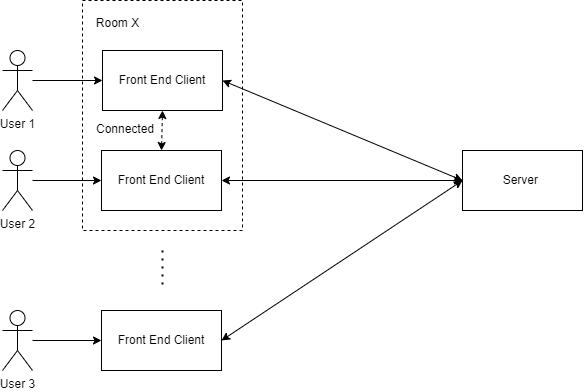

The diagram above was exported from draw.io. Its source (the exported page's mxGraphModel, read from the mxfile embedded in the PNG):
<mxGraphModel dx="955" dy="573" grid="1" gridSize="10" guides="1" tooltips="1" connect="1" arrows="1" fold="1" page="1" pageScale="1" pageWidth="827" pageHeight="1169" math="0" shadow="0">
  <root>
    <mxCell id="0" />
    <mxCell id="1" parent="0" />
    <mxCell id="X-Evy47AMK6jG20xHEA4-7" value="" style="rounded=0;whiteSpace=wrap;html=1;fillColor=none;dashed=1;" vertex="1" parent="1">
      <mxGeometry x="100" y="110" width="160" height="230" as="geometry" />
    </mxCell>
    <mxCell id="FpCzfQl2fHxvJrjXKiPh-1" value="Front End Client" style="rounded=0;whiteSpace=wrap;html=1;" parent="1" vertex="1">
      <mxGeometry x="120" y="160" width="120" height="60" as="geometry" />
    </mxCell>
    <mxCell id="FpCzfQl2fHxvJrjXKiPh-2" value="Front End Client" style="rounded=0;whiteSpace=wrap;html=1;" parent="1" vertex="1">
      <mxGeometry x="119" y="260" width="120" height="60" as="geometry" />
    </mxCell>
    <mxCell id="FpCzfQl2fHxvJrjXKiPh-5" value="" style="endArrow=none;dashed=1;html=1;dashPattern=1 3;strokeWidth=2;rounded=0;" parent="1" edge="1">
      <mxGeometry width="50" height="50" relative="1" as="geometry">
        <mxPoint x="180" y="360" as="sourcePoint" />
        <mxPoint x="180" y="400" as="targetPoint" />
      </mxGeometry>
    </mxCell>
    <mxCell id="FpCzfQl2fHxvJrjXKiPh-6" value="Front End Client" style="rounded=0;whiteSpace=wrap;html=1;" parent="1" vertex="1">
      <mxGeometry x="119" y="420" width="120" height="60" as="geometry" />
    </mxCell>
    <mxCell id="X-Evy47AMK6jG20xHEA4-1" value="Server&amp;nbsp;" style="rounded=0;whiteSpace=wrap;html=1;" vertex="1" parent="1">
      <mxGeometry x="480" y="260" width="120" height="60" as="geometry" />
    </mxCell>
    <mxCell id="X-Evy47AMK6jG20xHEA4-2" value="" style="endArrow=classic;startArrow=classic;html=1;rounded=0;exitX=1;exitY=0.5;exitDx=0;exitDy=0;entryX=0;entryY=0.5;entryDx=0;entryDy=0;" edge="1" parent="1" source="FpCzfQl2fHxvJrjXKiPh-1" target="X-Evy47AMK6jG20xHEA4-1">
      <mxGeometry width="50" height="50" relative="1" as="geometry">
        <mxPoint x="390" y="460" as="sourcePoint" />
        <mxPoint x="440" y="410" as="targetPoint" />
      </mxGeometry>
    </mxCell>
    <mxCell id="X-Evy47AMK6jG20xHEA4-3" value="" style="endArrow=classic;startArrow=classic;html=1;rounded=0;exitX=1;exitY=0.5;exitDx=0;exitDy=0;entryX=0;entryY=0.5;entryDx=0;entryDy=0;" edge="1" parent="1" source="FpCzfQl2fHxvJrjXKiPh-2" target="X-Evy47AMK6jG20xHEA4-1">
      <mxGeometry width="50" height="50" relative="1" as="geometry">
        <mxPoint x="250" y="200" as="sourcePoint" />
        <mxPoint x="490" y="300" as="targetPoint" />
      </mxGeometry>
    </mxCell>
    <mxCell id="X-Evy47AMK6jG20xHEA4-5" value="" style="endArrow=classic;startArrow=classic;html=1;rounded=0;exitX=1;exitY=0.5;exitDx=0;exitDy=0;entryX=0;entryY=0.5;entryDx=0;entryDy=0;" edge="1" parent="1" source="FpCzfQl2fHxvJrjXKiPh-6" target="X-Evy47AMK6jG20xHEA4-1">
      <mxGeometry width="50" height="50" relative="1" as="geometry">
        <mxPoint x="270" y="220" as="sourcePoint" />
        <mxPoint x="510" y="320" as="targetPoint" />
      </mxGeometry>
    </mxCell>
    <mxCell id="X-Evy47AMK6jG20xHEA4-8" value="Room X" style="text;html=1;align=center;verticalAlign=middle;resizable=0;points=[];autosize=1;strokeColor=none;fillColor=none;" vertex="1" parent="1">
      <mxGeometry x="100" y="118" width="70" height="30" as="geometry" />
    </mxCell>
    <mxCell id="X-Evy47AMK6jG20xHEA4-13" style="edgeStyle=orthogonalEdgeStyle;rounded=0;orthogonalLoop=1;jettySize=auto;html=1;entryX=0;entryY=0.5;entryDx=0;entryDy=0;" edge="1" parent="1" source="X-Evy47AMK6jG20xHEA4-9" target="FpCzfQl2fHxvJrjXKiPh-1">
      <mxGeometry relative="1" as="geometry" />
    </mxCell>
    <mxCell id="X-Evy47AMK6jG20xHEA4-9" value="User 1" style="shape=umlActor;verticalLabelPosition=bottom;verticalAlign=top;html=1;outlineConnect=0;" vertex="1" parent="1">
      <mxGeometry x="20" y="160" width="30" height="60" as="geometry" />
    </mxCell>
    <mxCell id="X-Evy47AMK6jG20xHEA4-14" style="edgeStyle=orthogonalEdgeStyle;rounded=0;orthogonalLoop=1;jettySize=auto;html=1;entryX=0;entryY=0.5;entryDx=0;entryDy=0;" edge="1" parent="1" source="X-Evy47AMK6jG20xHEA4-10" target="FpCzfQl2fHxvJrjXKiPh-2">
      <mxGeometry relative="1" as="geometry" />
    </mxCell>
    <mxCell id="X-Evy47AMK6jG20xHEA4-10" value="User 2" style="shape=umlActor;verticalLabelPosition=bottom;verticalAlign=top;html=1;outlineConnect=0;" vertex="1" parent="1">
      <mxGeometry x="20" y="260" width="30" height="60" as="geometry" />
    </mxCell>
    <mxCell id="X-Evy47AMK6jG20xHEA4-15" style="edgeStyle=orthogonalEdgeStyle;rounded=0;orthogonalLoop=1;jettySize=auto;html=1;" edge="1" parent="1" source="X-Evy47AMK6jG20xHEA4-12" target="FpCzfQl2fHxvJrjXKiPh-6">
      <mxGeometry relative="1" as="geometry" />
    </mxCell>
    <mxCell id="X-Evy47AMK6jG20xHEA4-12" value="User 3" style="shape=umlActor;verticalLabelPosition=bottom;verticalAlign=top;html=1;outlineConnect=0;" vertex="1" parent="1">
      <mxGeometry x="20" y="420" width="30" height="60" as="geometry" />
    </mxCell>
    <mxCell id="X-Evy47AMK6jG20xHEA4-16" value="" style="endArrow=classic;dashed=1;html=1;rounded=0;startArrow=classic;startFill=1;endFill=1;entryX=0.5;entryY=1;entryDx=0;entryDy=0;exitX=0.5;exitY=0;exitDx=0;exitDy=0;" edge="1" parent="1" source="FpCzfQl2fHxvJrjXKiPh-2" target="FpCzfQl2fHxvJrjXKiPh-1">
      <mxGeometry width="50" height="50" relative="1" as="geometry">
        <mxPoint x="390" y="400" as="sourcePoint" />
        <mxPoint x="440" y="350" as="targetPoint" />
      </mxGeometry>
    </mxCell>
    <mxCell id="X-Evy47AMK6jG20xHEA4-17" value="Connected" style="text;html=1;strokeColor=none;fillColor=none;align=center;verticalAlign=middle;whiteSpace=wrap;rounded=0;" vertex="1" parent="1">
      <mxGeometry x="113" y="224" width="60" height="30" as="geometry" />
    </mxCell>
  </root>
</mxGraphModel>